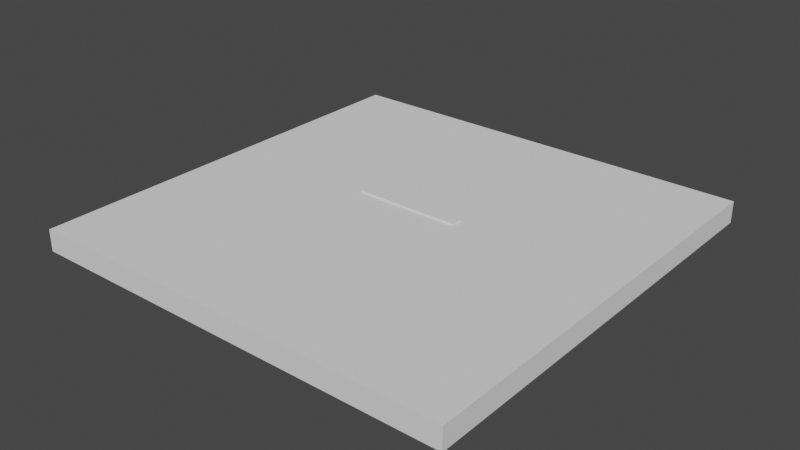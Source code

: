 # Source: main.blend  (saved by Blender 2.93.21; exported with 4.5.12 LTS)
import bpy
from mathutils import Matrix  # noqa: F401  (used for matrix-valued properties, if any)

bpy.ops.wm.read_factory_settings(use_empty=True)
scene = bpy.context.scene
scene.name = 'Scene'

# ---- collections
col_collection = bpy.data.collections.new('Collection'); scene.collection.children.link(col_collection)

# ---- world
world_world = bpy.data.worlds.new('World'); scene.world = world_world
world_world.use_nodes = True; world_world.node_tree.nodes.clear()
_N = world_world.node_tree.nodes; _L = world_world.node_tree.links
n0 = _N.new('ShaderNodeOutputWorld'); n0.name = 'World Output'; n0.location = (300, 300)
n1 = _N.new('ShaderNodeBackground'); n1.name = 'Background'; n1.location = (10, 300)
n1.inputs[0].default_value = (0.05088, 0.05088, 0.05088, 1.0)
_L.new(n1.outputs[0], n0.inputs[0])
n0.is_active_output = True
world_world.color = (0.05088, 0.05088, 0.05088)
world_world.use_sun_shadow = False
world_world.sun_shadow_jitter_overblur = 0.0

# ---- meshes
me_cube_001 = bpy.data.meshes.new('Cube.001')
me_cube_001.from_pydata([(-1.0, -1.0, -1.0), (-1.0, -1.0, 1.0), (-1.0, 1.0, -1.0), (-1.0, 1.0, 1.0), (1.0, -1.0, -1.0), (1.0, -1.0, 1.0), (1.0, 1.0, -1.0), (1.0, 1.0, 1.0)], [], [(0, 1, 3, 2), (2, 3, 7, 6), (6, 7, 5, 4), (4, 5, 1, 0), (2, 6, 4, 0), (7, 3, 1, 5)])
_uv = me_cube_001.uv_layers.new(name='UVMap')
_uv.uv.foreach_set('vector', [0.375, 0.0, 0.625, 0.0, 0.625, 0.25, 0.375, 0.25, 0.375, 0.25, 0.625, 0.25, 0.625, 0.5, 0.375, 0.5, 0.375, 0.5, 0.625, 0.5, 0.625, 0.75, 0.375, 0.75, 0.375, 0.75, 0.625, 0.75, 0.625, 1.0, 0.375, 1.0, 0.125, 0.5, 0.375, 0.5, 0.375, 0.75, 0.125, 0.75, 0.625, 0.5, 0.875, 0.5, 0.875, 0.75, 0.625, 0.75])
me_cube_001.use_remesh_fix_poles = True
me_cube_001.use_remesh_preserve_attributes = False
me_cube_001.use_mirror_vertex_groups = False
me_cube_001.update()
me_cube_011 = bpy.data.meshes.new('Cube.011')
me_cube_011.from_pydata([(-1.0, -1.0, -1.0), (-1.0, -1.0, 1.0), (-1.0, 1.0, -1.0), (-1.0, 1.0, 1.0), (1.0, -1.0, -1.0), (1.0, -1.0, 1.0), (1.0, 1.0, -1.0), (1.0, 1.0, 1.0)], [], [(0, 1, 3, 2), (2, 3, 7, 6), (6, 7, 5, 4), (4, 5, 1, 0), (2, 6, 4, 0), (7, 3, 1, 5)])
_uv = me_cube_011.uv_layers.new(name='UVMap')
_uv.uv.foreach_set('vector', [0.375, 0.0, 0.625, 0.0, 0.625, 0.25, 0.375, 0.25, 0.375, 0.25, 0.625, 0.25, 0.625, 0.5, 0.375, 0.5, 0.375, 0.5, 0.625, 0.5, 0.625, 0.75, 0.375, 0.75, 0.375, 0.75, 0.625, 0.75, 0.625, 1.0, 0.375, 1.0, 0.125, 0.5, 0.375, 0.5, 0.375, 0.75, 0.125, 0.75, 0.625, 0.5, 0.875, 0.5, 0.875, 0.75, 0.625, 0.75])
me_cube_011.use_remesh_fix_poles = True
me_cube_011.use_remesh_preserve_attributes = False
me_cube_011.use_mirror_vertex_groups = False
me_cube_011.update()

# ---- objects
ob_a = bpy.data.objects.new('A', me_cube_001)
ob_b = bpy.data.objects.new('B', me_cube_011)

# ---- transforms, parenting, visibility, modifiers, constraints
ob_a.location = (-0.4432, 1.743, 0.6635)
ob_a.rotation_mode = 'QUATERNION'
ob_a.rotation_quaternion = (1.0, 0.0, 0.0, 0.0)
ob_a.scale = (4.933, 0.4933, 0.4933)
ob_a.color = (0.0, 1.0, 1.0, 1.0)
ob_a.lineart.crease_threshold = 0.0
ob_b.location = (0.0, 0.0, 0.0)
ob_b.rotation_mode = 'QUATERNION'
ob_b.rotation_quaternion = (1.0, 0.0, 0.0, 0.0)
ob_b.scale = (20.0, 20.0, 1.0)
ob_b.lineart.crease_threshold = 0.0

# ---- collection membership
col_collection.objects.link(ob_a)
col_collection.objects.link(ob_b)

# ---- scene / render settings (as saved in the file)
scene.frame_start = 1; scene.frame_end = 281; scene.frame_set(1)
scene.render.engine = 'BLENDER_EEVEE_NEXT'
scene.cycles.use_denoising = False
scene.cycles.samples = 128
scene.cycles.sampling_pattern = 'TABULATED_SOBOL'
scene.cycles.use_adaptive_sampling = False
scene.cycles.use_light_tree = False
scene.view_settings.view_transform = 'Filmic'
bpy.context.view_layer.update()

# ---- added for rendering (the .blend has no active camera and no usable light): camera, sun
cam_auto = bpy.data.cameras.new('AutoCamera')
cam_auto.lens = 50.0
cam_auto.sensor_width = 36.0
cam_auto.clip_end = 1000.0
ob_auto_camera = bpy.data.objects.new('AutoCamera', cam_auto)
scene.collection.objects.link(ob_auto_camera)
ob_auto_camera.location = (52.3766, -62.852, 41.9797)
ob_auto_camera.rotation_euler = (1.09748, -7.21219e-08, 0.694738)
scene.camera = ob_auto_camera
light_auto_sun = bpy.data.lights.new('AutoSun', 'SUN')
light_auto_sun.energy = 3.0
light_auto_sun.angle = 0.0523599
ob_auto_sun = bpy.data.objects.new('AutoSun', light_auto_sun)
scene.collection.objects.link(ob_auto_sun)
ob_auto_sun.rotation_euler = (0.872665, 0.174533, 0.523599)
bpy.context.view_layer.update()
